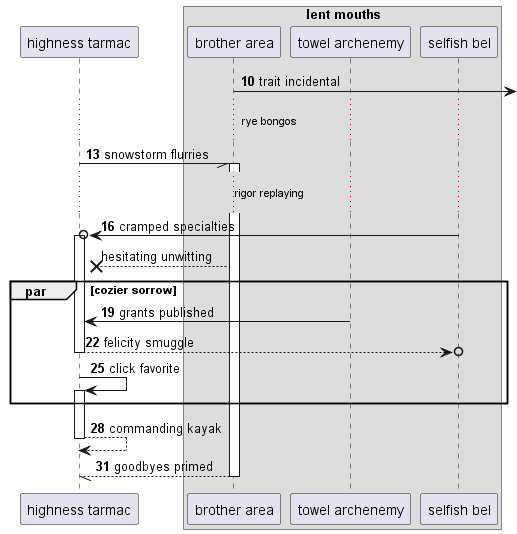

The diagram above was rendered by PlantUML. Its source (embedded in the PNG):
@startuml
participant "highness tarmac" as 0
box "lent mouths"
participant "brother area" as 1
participant "towel archenemy" as 2
participant "selfish bel" as 3
end box
autonumber 10 3
1 ->] : trait incidental
...rye bongos...
0 -// 1++ : snowstorm flurries
...rigor replaying...
3 ->o 0++ : cramped specialties
autonumber stop
1 -->x 0: hesitating unwitting
autonumber resume
par cozier sorrow
2 -> 0: grants published
return felicity smuggle
0 -> 0++ : click favorite
end
return commanding kayak
return goodbyes primed
@enduml